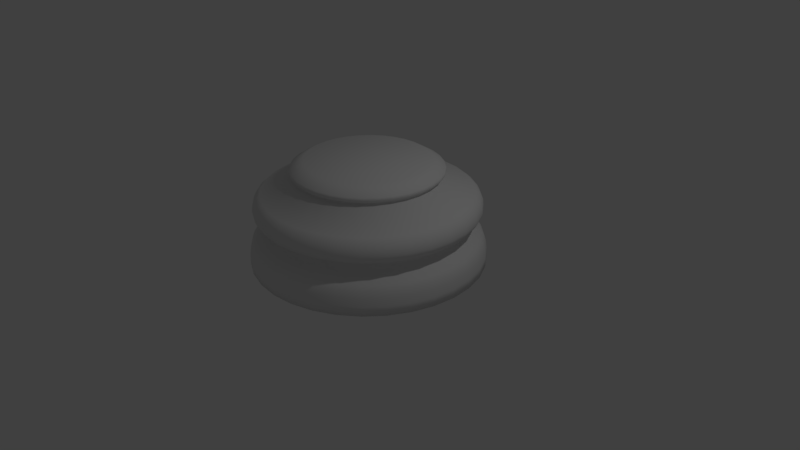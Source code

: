 # Source: chess-piece-base.blend  (saved by Blender 2.78.0; exported with 4.5.12 LTS)
import bpy
from mathutils import Matrix  # noqa: F401  (used for matrix-valued properties, if any)

bpy.ops.wm.read_factory_settings(use_empty=True)
scene = bpy.context.scene
scene.name = 'Scene'

# ---- collections
col_collection_1 = bpy.data.collections.new('Collection 1'); scene.collection.children.link(col_collection_1)

# ---- world
world_world = bpy.data.worlds.new('World'); scene.world = world_world
world_world.color = (0.05088, 0.05088, 0.05088)
world_world.use_sun_shadow = False
world_world.sun_shadow_jitter_overblur = 0.0
world_world.cycles.sampling_method = 'MANUAL'

# ---- cameras
cam_camera = bpy.data.cameras.new('Camera')
cam_camera.clip_end = 100.0
cam_camera.lens = 35.0
cam_camera.sensor_width = 32.0
cam_camera.sensor_height = 18.0
cam_camera.ortho_scale = 7.314
cam_camera.dof.focus_distance = 0.0
cam_camera.dof.aperture_fstop = 128.0

# ---- lights
light_lamp = bpy.data.lights.new('Lamp', 'POINT')
light_lamp.transmission_factor = 0.0
light_lamp.cutoff_distance = 30.0
light_lamp.energy = 100.0
light_lamp.shadow_buffer_clip_start = 1.001
light_lamp.shadow_soft_size = 0.1
light_lamp.shadow_maximum_resolution = 0.006
light_lamp.use_absolute_resolution = True

# ---- meshes
me_cylinder_001 = bpy.data.meshes.new('Cylinder.001')
me_cylinder_001.from_pydata([(0.0, 1.5, -1.0), (8.39e-08, 0.7888, 0.3274), (0.2926, 1.471, -1.0), (0.1539, 0.7737, 0.3274), (0.574, 1.386, -1.0), (0.3019, 0.7288, 0.3274), (0.8334, 1.247, -1.0), (0.4382, 0.6559, 0.3274), (1.061, 1.061, -1.0), (0.5578, 0.5578, 0.3274), (1.247, 0.8334, -1.0), (0.6559, 0.4382, 0.3274), (1.386, 0.574, -1.0), (0.7288, 0.3019, 0.3274), (1.471, 0.2926, -1.0), (0.7737, 0.1539, 0.3274), (1.5, 1.132e-07, -1.0), (0.7888, 2.962e-07, 0.3274), (1.471, -0.2926, -1.0), (0.7737, -0.1539, 0.3274), (1.386, -0.574, -1.0), (0.7288, -0.3019, 0.3274), (1.247, -0.8334, -1.0), (0.6559, -0.4382, 0.3274), (1.061, -1.061, -1.0), (0.5578, -0.5578, 0.3274), (0.8334, -1.247, -1.0), (0.4382, -0.6559, 0.3274), (0.574, -1.386, -1.0), (0.3019, -0.7288, 0.3274), (0.2926, -1.471, -1.0), (0.1539, -0.7737, 0.3274), (-4.888e-07, -1.5, -1.0), (-1.731e-07, -0.7888, 0.3274), (-0.2926, -1.471, -1.0), (-0.1539, -0.7737, 0.3274), (-0.574, -1.386, -1.0), (-0.3019, -0.7288, 0.3274), (-0.8334, -1.247, -1.0), (-0.4382, -0.6559, 0.3274), (-1.061, -1.061, -1.0), (-0.5578, -0.5578, 0.3274), (-1.247, -0.8334, -1.0), (-0.6559, -0.4382, 0.3274), (-1.386, -0.574, -1.0), (-0.7288, -0.3019, 0.3274), (-1.471, -0.2926, -1.0), (-0.7737, -0.1539, 0.3274), (-1.5, 1.448e-06, -1.0), (-0.7888, 9.984e-07, 0.3274), (-1.471, 0.2926, -1.0), (-0.7737, 0.1539, 0.3274), (-1.386, 0.574, -1.0), (-0.7288, 0.3019, 0.3274), (-1.247, 0.8334, -1.0), (-0.6559, 0.4382, 0.3274), (-1.061, 1.061, -1.0), (-0.5578, 0.5578, 0.3274), (-0.8334, 1.247, -1.0), (-0.4382, 0.6559, 0.3274), (-0.574, 1.386, -1.0), (-0.3019, 0.7288, 0.3274), (-0.2926, 1.471, -1.0), (-0.1539, 0.7737, 0.3274), (2.134e-08, 1.305, -0.5643), (0.0, 1.5, -0.8805), (1.572e-09, 1.487, -0.7757), (0.2926, 1.471, -0.8805), (0.2547, 1.28, -0.5643), (0.29, 1.458, -0.7757), (0.574, 1.386, -0.8805), (0.4996, 1.206, -0.5643), (0.5689, 1.373, -0.7757), (0.8334, 1.247, -0.8805), (0.7252, 1.085, -0.5643), (0.8259, 1.236, -0.7757), (1.061, 1.061, -0.8805), (0.9231, 0.9231, -0.5643), (1.051, 1.051, -0.7757), (1.247, 0.8334, -0.8805), (1.085, 0.7252, -0.5643), (1.236, 0.8259, -0.7757), (1.386, 0.574, -0.8805), (1.206, 0.4996, -0.5643), (1.373, 0.5689, -0.7757), (1.471, 0.2926, -0.8805), (1.28, 0.2547, -0.5643), (1.458, 0.29, -0.7757), (1.5, 1.132e-07, -0.8805), (1.305, 1.648e-07, -0.5643), (1.487, 1.168e-07, -0.7757), (1.471, -0.2926, -0.8805), (1.28, -0.2547, -0.5643), (1.458, -0.29, -0.7757), (1.386, -0.574, -0.8805), (1.206, -0.4996, -0.5643), (1.373, -0.5689, -0.7757), (1.247, -0.8334, -0.8805), (1.085, -0.7252, -0.5643), (1.236, -0.8259, -0.7757), (1.061, -1.061, -0.8805), (0.9231, -0.9231, -0.5643), (1.051, -1.051, -0.7757), (0.8334, -1.247, -0.8805), (0.7252, -1.085, -0.5643), (0.8259, -1.236, -0.7757), (0.574, -1.386, -0.8805), (0.4996, -1.206, -0.5643), (0.5689, -1.373, -0.7757), (0.2926, -1.471, -0.8805), (0.2547, -1.28, -0.5643), (0.29, -1.458, -0.7757), (-4.888e-07, -1.5, -0.8805), (-4.04e-07, -1.305, -0.5643), (-4.828e-07, -1.487, -0.7757), (-0.2926, -1.471, -0.8805), (-0.2547, -1.28, -0.5643), (-0.29, -1.458, -0.7757), (-0.574, -1.386, -0.8805), (-0.4996, -1.206, -0.5643), (-0.5689, -1.373, -0.7757), (-0.8334, -1.247, -0.8805), (-0.7252, -1.085, -0.5643), (-0.8259, -1.236, -0.7757), (-1.061, -1.061, -0.8805), (-0.9231, -0.9231, -0.5643), (-1.051, -1.051, -0.7757), (-1.247, -0.8334, -0.8805), (-1.085, -0.7252, -0.5643), (-1.236, -0.8259, -0.7757), (-1.386, -0.574, -0.8805), (-1.206, -0.4996, -0.5643), (-1.373, -0.5689, -0.7757), (-1.471, -0.2926, -0.8805), (-1.28, -0.2547, -0.5643), (-1.458, -0.29, -0.7757), (-1.5, 1.448e-06, -0.8805), (-1.305, 1.327e-06, -0.5643), (-1.487, 1.44e-06, -0.7757), (-1.471, 0.2926, -0.8805), (-1.28, 0.2547, -0.5643), (-1.458, 0.29, -0.7757), (-1.386, 0.574, -0.8805), (-1.206, 0.4996, -0.5643), (-1.373, 0.5689, -0.7757), (-1.247, 0.8334, -0.8805), (-1.085, 0.7252, -0.5643), (-1.236, 0.8259, -0.7757), (-1.061, 1.061, -0.8805), (-0.9231, 0.9231, -0.5643), (-1.051, 1.051, -0.7757), (-0.8334, 1.247, -0.8805), (-0.7252, 1.085, -0.5643), (-0.8259, 1.236, -0.7757), (-0.574, 1.386, -0.8805), (-0.4996, 1.206, -0.5643), (-0.5689, 1.373, -0.7757), (-0.2926, 1.471, -0.8805), (-0.2547, 1.28, -0.5643), (-0.29, 1.458, -0.7757), (1.922e-08, 1.337, -0.08298), (1.281e-08, 1.393, -0.1339), (8.382e-09, 1.428, -0.2032), (7.567e-09, 1.437, -0.2803), (0.2609, 1.311, -0.08298), (0.2803, 1.409, -0.2803), (0.2786, 1.401, -0.2032), (0.2718, 1.366, -0.1339), (0.5117, 1.235, -0.08298), (0.5498, 1.327, -0.2803), (0.5465, 1.319, -0.2032), (0.5331, 1.287, -0.1339), (0.7428, 1.112, -0.08298), (0.7982, 1.195, -0.2803), (0.7934, 1.187, -0.2032), (0.774, 1.158, -0.1339), (0.9455, 0.9455, -0.08298), (1.016, 1.016, -0.2803), (1.01, 1.01, -0.2032), (0.9851, 0.9851, -0.1339), (1.112, 0.7428, -0.08298), (1.195, 0.7982, -0.2803), (1.187, 0.7934, -0.2032), (1.158, 0.774, -0.1339), (1.235, 0.5117, -0.08298), (1.327, 0.5498, -0.2803), (1.319, 0.5465, -0.2032), (1.287, 0.5331, -0.1339), (1.311, 0.2609, -0.08298), (1.409, 0.2803, -0.2803), (1.401, 0.2786, -0.2032), (1.366, 0.2718, -0.1339), (1.337, 1.552e-07, -0.08298), (1.437, 1.296e-07, -0.2803), (1.428, 1.318e-07, -0.2032), (1.393, 1.407e-07, -0.1339), (1.311, -0.2609, -0.08298), (1.409, -0.2803, -0.2803), (1.401, -0.2786, -0.2032), (1.366, -0.2718, -0.1339), (1.235, -0.5117, -0.08298), (1.327, -0.5498, -0.2803), (1.319, -0.5465, -0.2032), (1.287, -0.5331, -0.1339), (1.112, -0.7428, -0.08298), (1.195, -0.7982, -0.2803), (1.187, -0.7934, -0.2032), (1.158, -0.774, -0.1339), (0.9455, -0.9455, -0.08298), (1.016, -1.016, -0.2803), (1.01, -1.01, -0.2032), (0.9851, -0.9851, -0.1339), (0.7428, -1.112, -0.08298), (0.7982, -1.195, -0.2803), (0.7934, -1.187, -0.2032), (0.774, -1.158, -0.1339), (0.5117, -1.235, -0.08298), (0.5498, -1.327, -0.2803), (0.5465, -1.319, -0.2032), (0.5331, -1.287, -0.1339), (0.2609, -1.311, -0.08298), (0.2803, -1.409, -0.2803), (0.2786, -1.401, -0.2032), (0.2718, -1.366, -0.1339), (-4.165e-07, -1.337, -0.08298), (-4.607e-07, -1.437, -0.2803), (-4.57e-07, -1.428, -0.2032), (-4.413e-07, -1.393, -0.1339), (-0.2609, -1.311, -0.08298), (-0.2803, -1.409, -0.2803), (-0.2786, -1.401, -0.2032), (-0.2718, -1.366, -0.1339), (-0.5117, -1.235, -0.08298), (-0.5498, -1.327, -0.2803), (-0.5465, -1.319, -0.2032), (-0.5331, -1.287, -0.1339), (-0.7428, -1.112, -0.08298), (-0.7982, -1.195, -0.2803), (-0.7934, -1.187, -0.2032), (-0.774, -1.158, -0.1339), (-0.9455, -0.9455, -0.08298), (-1.016, -1.016, -0.2803), (-1.01, -1.01, -0.2032), (-0.9851, -0.9851, -0.1339), (-1.112, -0.7428, -0.08298), (-1.195, -0.7982, -0.2803), (-1.187, -0.7934, -0.2032), (-1.158, -0.774, -0.1339), (-1.235, -0.5117, -0.08298), (-1.327, -0.5498, -0.2803), (-1.319, -0.5465, -0.2032), (-1.287, -0.5331, -0.1339), (-1.311, -0.2609, -0.08298), (-1.409, -0.2803, -0.2803), (-1.401, -0.2786, -0.2032), (-1.366, -0.2718, -0.1339), (-1.337, 1.345e-06, -0.08298), (-1.437, 1.408e-06, -0.2803), (-1.428, 1.403e-06, -0.2032), (-1.393, 1.381e-06, -0.1339), (-1.311, 0.2609, -0.08298), (-1.409, 0.2803, -0.2803), (-1.401, 0.2786, -0.2032), (-1.366, 0.2718, -0.1339), (-1.235, 0.5117, -0.08298), (-1.327, 0.5498, -0.2803), (-1.319, 0.5465, -0.2032), (-1.287, 0.5331, -0.1339), (-1.112, 0.7428, -0.08298), (-1.195, 0.7982, -0.2803), (-1.187, 0.7934, -0.2032), (-1.158, 0.774, -0.1339), (-0.9455, 0.9455, -0.08298), (-1.016, 1.016, -0.2803), (-1.01, 1.01, -0.2032), (-0.9851, 0.9851, -0.1339), (-0.7428, 1.112, -0.08298), (-0.7982, 1.195, -0.2803), (-0.7934, 1.187, -0.2032), (-0.774, 1.158, -0.1339), (-0.5117, 1.235, -0.08298), (-0.5498, 1.327, -0.2803), (-0.5465, 1.319, -0.2032), (-0.5331, 1.287, -0.1339), (-0.2608, 1.311, -0.08298), (-0.2803, 1.409, -0.2803), (-0.2786, 1.401, -0.2032), (-0.2718, 1.366, -0.1339), (6.471e-08, 0.9516, 0.1647), (0.1856, 0.9333, 0.1647), (0.3642, 0.8792, 0.1647), (0.5287, 0.7912, 0.1647), (0.6729, 0.6729, 0.1647), (0.7912, 0.5287, 0.1647), (0.8792, 0.3642, 0.1647), (0.9333, 0.1856, 0.1647), (0.9516, 2.539e-07, 0.1647), (0.9333, -0.1856, 0.1647), (0.8792, -0.3642, 0.1647), (0.7912, -0.5287, 0.1647), (0.6729, -0.6729, 0.1647), (0.5287, -0.7912, 0.1647), (0.3642, -0.8792, 0.1647), (0.1856, -0.9333, 0.1647), (-2.454e-07, -0.9516, 0.1647), (-0.1856, -0.9333, 0.1647), (-0.3642, -0.8792, 0.1647), (-0.5287, -0.7912, 0.1647), (-0.6729, -0.6729, 0.1647), (-0.7912, -0.5287, 0.1647), (-0.8792, -0.3642, 0.1647), (-0.9333, -0.1856, 0.1647), (-0.9516, 1.101e-06, 0.1647), (-0.9333, 0.1856, 0.1647), (-0.8792, 0.3642, 0.1647), (-0.7912, 0.5287, 0.1647), (-0.6729, 0.6729, 0.1647), (-0.5287, 0.7912, 0.1647), (-0.3642, 0.8792, 0.1647), (-0.1856, 0.9333, 0.1647), (6.314e-08, 0.9572, 0.2269), (6.182e-08, 0.9697, 0.2013), (0.1892, 0.951, 0.2013), (0.1867, 0.9388, 0.2269), (0.3711, 0.8959, 0.2013), (0.3663, 0.8844, 0.2269), (0.5387, 0.8062, 0.2013), (0.5318, 0.7959, 0.2269), (0.6857, 0.6857, 0.2013), (0.6769, 0.6769, 0.2269), (0.8062, 0.5387, 0.2013), (0.7959, 0.5318, 0.2269), (0.8959, 0.3711, 0.2013), (0.8844, 0.3663, 0.2269), (0.951, 0.1892, 0.2013), (0.9388, 0.1867, 0.2269), (0.9697, 2.503e-07, 0.2013), (0.9572, 2.536e-07, 0.2269), (0.951, -0.1892, 0.2013), (0.9388, -0.1867, 0.2269), (0.8959, -0.3711, 0.2013), (0.8844, -0.3663, 0.2269), (0.8062, -0.5387, 0.2013), (0.7959, -0.5318, 0.2269), (0.6857, -0.6857, 0.2013), (0.6769, -0.6769, 0.2269), (0.5387, -0.8062, 0.2013), (0.5318, -0.7959, 0.2269), (0.3711, -0.8959, 0.2013), (0.3663, -0.8844, 0.2269), (0.1892, -0.951, 0.2013), (0.1867, -0.9388, 0.2269), (-2.541e-07, -0.9697, 0.2013), (-2.488e-07, -0.9572, 0.2269), (-0.1892, -0.951, 0.2013), (-0.1867, -0.9388, 0.2269), (-0.3711, -0.8959, 0.2013), (-0.3663, -0.8844, 0.2269), (-0.5387, -0.8062, 0.2013), (-0.5318, -0.7959, 0.2269), (-0.6857, -0.6857, 0.2013), (-0.6769, -0.6769, 0.2269), (-0.8062, -0.5387, 0.2013), (-0.7959, -0.5318, 0.2269), (-0.8959, -0.3711, 0.2013), (-0.8844, -0.3663, 0.2269), (-0.951, -0.1892, 0.2013), (-0.9388, -0.1867, 0.2269), (-0.9697, 1.113e-06, 0.2013), (-0.9572, 1.106e-06, 0.2269), (-0.951, 0.1892, 0.2013), (-0.9388, 0.1867, 0.2269), (-0.8959, 0.3711, 0.2013), (-0.8844, 0.3663, 0.2269), (-0.8062, 0.5387, 0.2013), (-0.7959, 0.5318, 0.2269), (-0.6857, 0.6857, 0.2013), (-0.6769, 0.6769, 0.2269), (-0.5387, 0.8062, 0.2013), (-0.5318, 0.7959, 0.2269), (-0.3711, 0.8959, 0.2013), (-0.3663, 0.8844, 0.2269), (-0.1892, 0.951, 0.2013), (-0.1867, 0.9388, 0.2269), (2.776e-08, 1.255, -0.4537), (2.645e-08, 1.265, -0.5317), (2.911e-08, 1.245, -0.4946), (0.2468, 1.241, -0.5317), (0.2449, 1.231, -0.4537), (0.2428, 1.221, -0.4946), (0.4841, 1.169, -0.5317), (0.4804, 1.16, -0.4537), (0.4763, 1.15, -0.4946), (0.7029, 1.052, -0.5317), (0.6974, 1.044, -0.4537), (0.6915, 1.035, -0.4946), (0.8946, 0.8946, -0.5317), (0.8876, 0.8876, -0.4537), (0.8801, 0.8801, -0.4946), (1.052, 0.7029, -0.5317), (1.044, 0.6974, -0.4537), (1.035, 0.6915, -0.4946), (1.169, 0.4841, -0.5317), (1.16, 0.4804, -0.4537), (1.15, 0.4763, -0.4946), (1.241, 0.2468, -0.5317), (1.231, 0.2449, -0.4537), (1.221, 0.2428, -0.4946), (1.265, 1.746e-07, -0.5317), (1.255, 1.77e-07, -0.4537), (1.245, 1.796e-07, -0.4946), (1.241, -0.2468, -0.5317), (1.231, -0.2449, -0.4537), (1.221, -0.2428, -0.4946), (1.169, -0.4841, -0.5317), (1.16, -0.4804, -0.4537), (1.15, -0.4763, -0.4946), (1.052, -0.7029, -0.5317), (1.044, -0.6974, -0.4537), (1.035, -0.6915, -0.4946), (0.8946, -0.8946, -0.5317), (0.8876, -0.8876, -0.4537), (0.8801, -0.8801, -0.4946), (0.7029, -1.052, -0.5317), (0.6974, -1.044, -0.4537), (0.6915, -1.035, -0.4946), (0.4841, -1.169, -0.5317), (0.4804, -1.16, -0.4537), (0.4763, -1.15, -0.4946), (0.2468, -1.241, -0.5317), (0.2449, -1.231, -0.4537), (0.2428, -1.221, -0.4946), (-3.858e-07, -1.265, -0.5317), (-3.812e-07, -1.255, -0.4537), (-3.765e-07, -1.245, -0.4946), (-0.2468, -1.241, -0.5317), (-0.2449, -1.231, -0.4537), (-0.2428, -1.221, -0.4946), (-0.4841, -1.169, -0.5317), (-0.4804, -1.16, -0.4537), (-0.4763, -1.15, -0.4946), (-0.7029, -1.052, -0.5317), (-0.6974, -1.044, -0.4537), (-0.6915, -1.035, -0.4946), (-0.8946, -0.8946, -0.5317), (-0.8876, -0.8876, -0.4537), (-0.8801, -0.8801, -0.4946), (-1.052, -0.7029, -0.5317), (-1.044, -0.6974, -0.4537), (-1.035, -0.6915, -0.4946), (-1.169, -0.4841, -0.5317), (-1.16, -0.4804, -0.4537), (-1.15, -0.4763, -0.4946), (-1.241, -0.2468, -0.5317), (-1.231, -0.2449, -0.4537), (-1.221, -0.2428, -0.4946), (-1.265, 1.301e-06, -0.5317), (-1.255, 1.294e-06, -0.4537), (-1.245, 1.287e-06, -0.4946), (-1.241, 0.2468, -0.5317), (-1.231, 0.2449, -0.4537), (-1.221, 0.2428, -0.4946), (-1.169, 0.4841, -0.5317), (-1.16, 0.4804, -0.4537), (-1.15, 0.4763, -0.4946), (-1.052, 0.7029, -0.5317), (-1.044, 0.6974, -0.4537), (-1.035, 0.6915, -0.4946), (-0.8946, 0.8946, -0.5317), (-0.8876, 0.8876, -0.4537), (-0.8801, 0.8801, -0.4946), (-0.7029, 1.052, -0.5317), (-0.6974, 1.044, -0.4537), (-0.6915, 1.035, -0.4946), (-0.4841, 1.169, -0.5317), (-0.4804, 1.16, -0.4537), (-0.4763, 1.15, -0.4946), (-0.2468, 1.241, -0.5317), (-0.2449, 1.231, -0.4537), (-0.2428, 1.221, -0.4946), (6.453e-08, 0.9154, 0.1457), (6.223e-08, 0.9157, 0.1239), (0.1786, 0.8981, 0.1239), (0.1786, 0.8978, 0.1457), (0.3504, 0.846, 0.1239), (0.3503, 0.8457, 0.1457), (0.5087, 0.7613, 0.1239), (0.5085, 0.7611, 0.1457), (0.6475, 0.6475, 0.1239), (0.6473, 0.6473, 0.1457), (0.7613, 0.5087, 0.1239), (0.7611, 0.5085, 0.1457), (0.846, 0.3504, 0.1239), (0.8457, 0.3503, 0.1457), (0.8981, 0.1786, 0.1239), (0.8978, 0.1786, 0.1457), (0.9157, 2.636e-07, 0.1239), (0.9154, 2.635e-07, 0.1457), (0.8981, -0.1786, 0.1239), (0.8978, -0.1786, 0.1457), (0.846, -0.3504, 0.1239), (0.8457, -0.3503, 0.1457), (0.7613, -0.5087, 0.1239), (0.7611, -0.5085, 0.1457), (0.6475, -0.6475, 0.1239), (0.6473, -0.6473, 0.1457), (0.5087, -0.7613, 0.1239), (0.5085, -0.7611, 0.1457), (0.3504, -0.846, 0.1239), (0.3503, -0.8457, 0.1457), (0.1786, -0.8981, 0.1239), (0.1786, -0.8978, 0.1457), (-2.361e-07, -0.9157, 0.1239), (-2.337e-07, -0.9154, 0.1457), (-0.1786, -0.8981, 0.1239), (-0.1786, -0.8978, 0.1457), (-0.3504, -0.846, 0.1239), (-0.3503, -0.8457, 0.1457), (-0.5087, -0.7613, 0.1239), (-0.5085, -0.7611, 0.1457), (-0.6475, -0.6475, 0.1239), (-0.6473, -0.6473, 0.1457), (-0.7613, -0.5087, 0.1239), (-0.7611, -0.5085, 0.1457), (-0.846, -0.3504, 0.1239), (-0.8457, -0.3503, 0.1457), (-0.8981, -0.1786, 0.1239), (-0.8978, -0.1786, 0.1457), (-0.9157, 1.079e-06, 0.1239), (-0.9154, 1.078e-06, 0.1457), (-0.8981, 0.1786, 0.1239), (-0.8978, 0.1786, 0.1457), (-0.846, 0.3504, 0.1239), (-0.8457, 0.3503, 0.1457), (-0.7613, 0.5087, 0.1239), (-0.7611, 0.5085, 0.1457), (-0.6475, 0.6475, 0.1239), (-0.6473, 0.6473, 0.1457), (-0.5087, 0.7614, 0.1239), (-0.5085, 0.7611, 0.1457), (-0.3504, 0.846, 0.1239), (-0.3503, 0.8457, 0.1457), (-0.1786, 0.8981, 0.1239), (-0.1786, 0.8978, 0.1457), (8.735e-09, 1.426, -0.3198), (1.302e-08, 1.388, -0.3717), (0.2708, 1.361, -0.3717), (0.2783, 1.399, -0.3198), (0.5311, 1.282, -0.3717), (0.5458, 1.318, -0.3198), (0.7711, 1.154, -0.3717), (0.7924, 1.186, -0.3198), (0.9814, 0.9814, -0.3717), (1.009, 1.009, -0.3198), (1.154, 0.7711, -0.3717), (1.186, 0.7924, -0.3198), (1.282, 0.5311, -0.3717), (1.318, 0.5458, -0.3198), (1.361, 0.2708, -0.3717), (1.399, 0.2783, -0.3198), (1.388, 1.422e-07, -0.3717), (1.426, 1.322e-07, -0.3198), (1.361, -0.2708, -0.3717), (1.399, -0.2783, -0.3198), (1.282, -0.5311, -0.3717), (1.318, -0.5458, -0.3198), (1.154, -0.7711, -0.3717), (1.186, -0.7924, -0.3198), (0.9814, -0.9814, -0.3717), (1.009, -1.009, -0.3198), (0.7711, -1.154, -0.3717), (0.7924, -1.186, -0.3198), (0.5311, -1.282, -0.3717), (0.5458, -1.318, -0.3198), (0.2708, -1.361, -0.3717), (0.2783, -1.399, -0.3198), (-4.392e-07, -1.388, -0.3717), (-4.561e-07, -1.426, -0.3198), (-0.2708, -1.361, -0.3717), (-0.2783, -1.399, -0.3198), (-0.5311, -1.282, -0.3717), (-0.5458, -1.318, -0.3198), (-0.7711, -1.154, -0.3717), (-0.7924, -1.186, -0.3198), (-0.9814, -0.9814, -0.3717), (-1.009, -1.009, -0.3198), (-1.154, -0.7711, -0.3717), (-1.186, -0.7924, -0.3198), (-1.282, -0.5311, -0.3717), (-1.318, -0.5458, -0.3198), (-1.361, -0.2708, -0.3717), (-1.399, -0.2783, -0.3198), (-1.388, 1.378e-06, -0.3717), (-1.426, 1.402e-06, -0.3198), (-1.361, 0.2708, -0.3717), (-1.399, 0.2783, -0.3198), (-1.282, 0.5311, -0.3717), (-1.318, 0.5458, -0.3198), (-1.154, 0.7711, -0.3717), (-1.186, 0.7924, -0.3198), (-0.9814, 0.9814, -0.3717), (-1.009, 1.009, -0.3198), (-0.7711, 1.154, -0.3717), (-0.7924, 1.186, -0.3198), (-0.5311, 1.282, -0.3717), (-0.5458, 1.318, -0.3198), (-0.2708, 1.361, -0.3717), (-0.2783, 1.399, -0.3198), (9.191e-09, 1.419, -0.6406), (4.544e-09, 1.461, -0.6968), (0.2851, 1.433, -0.6968), (0.2768, 1.392, -0.6406), (0.5592, 1.35, -0.6968), (0.543, 1.311, -0.6406), (0.8119, 1.215, -0.6968), (0.7883, 1.18, -0.6406), (1.033, 1.033, -0.6968), (1.003, 1.003, -0.6406), (1.215, 0.8119, -0.6968), (1.18, 0.7883, -0.6406), (1.35, 0.5592, -0.6968), (1.311, 0.543, -0.6406), (1.433, 0.2851, -0.6968), (1.392, 0.2768, -0.6406), (1.461, 1.233e-07, -0.6968), (1.419, 1.345e-07, -0.6406), (1.433, -0.2851, -0.6968), (1.392, -0.2768, -0.6406), (1.35, -0.5592, -0.6968), (1.311, -0.543, -0.6406), (1.215, -0.8119, -0.6968), (1.18, -0.7883, -0.6406), (1.033, -1.033, -0.6968), (1.003, -1.003, -0.6406), (0.8119, -1.215, -0.6968), (0.7883, -1.18, -0.6406), (0.5592, -1.35, -0.6968), (0.543, -1.311, -0.6406), (0.2851, -1.433, -0.6968), (0.2768, -1.392, -0.6406), (-4.716e-07, -1.461, -0.6968), (-4.532e-07, -1.419, -0.6406), (-0.2851, -1.433, -0.6968), (-0.2768, -1.392, -0.6406), (-0.5592, -1.35, -0.6968), (-0.543, -1.311, -0.6406), (-0.8119, -1.215, -0.6968), (-0.7883, -1.18, -0.6406), (-1.033, -1.033, -0.6968), (-1.003, -1.003, -0.6406), (-1.215, -0.8119, -0.6968), (-1.18, -0.7883, -0.6406), (-1.35, -0.5592, -0.6968), (-1.311, -0.543, -0.6406), (-1.433, -0.2851, -0.6968), (-1.392, -0.2768, -0.6406), (-1.461, 1.424e-06, -0.6968), (-1.419, 1.397e-06, -0.6406), (-1.433, 0.2851, -0.6968), (-1.392, 0.2768, -0.6406), (-1.35, 0.5592, -0.6968), (-1.311, 0.543, -0.6406), (-1.215, 0.8119, -0.6968), (-1.18, 0.7883, -0.6406), (-1.033, 1.033, -0.6968), (-1.003, 1.003, -0.6406), (-0.8119, 1.215, -0.6968), (-0.7883, 1.18, -0.6406), (-0.5592, 1.35, -0.6968), (-0.543, 1.311, -0.6406), (-0.2851, 1.433, -0.6968), (-0.2768, 1.392, -0.6406)], [], [(383, 63, 1, 320), (289, 322, 324, 290), (290, 324, 326, 291), (291, 326, 328, 292), (292, 328, 330, 293), (293, 330, 332, 294), (294, 332, 334, 295), (295, 334, 336, 296), (296, 336, 338, 297), (297, 338, 340, 298), (298, 340, 342, 299), (299, 342, 344, 300), (300, 344, 346, 301), (301, 346, 348, 302), (302, 348, 350, 303), (303, 350, 352, 304), (304, 352, 354, 305), (305, 354, 356, 306), (306, 356, 358, 307), (307, 358, 360, 308), (308, 360, 362, 309), (309, 362, 364, 310), (310, 364, 366, 311), (311, 366, 368, 312), (312, 368, 370, 313), (313, 370, 372, 314), (314, 372, 374, 315), (315, 374, 376, 316), (316, 376, 378, 317), (317, 378, 380, 318), (3, 1, 63, 61, 59, 57, 55, 53, 51, 49, 47, 45, 43, 41, 39, 37, 35, 33, 31, 29, 27, 25, 23, 21, 19, 17, 15, 13, 11, 9, 7, 5), (318, 380, 382, 319), (288, 321, 322, 289), (0, 2, 4, 6, 8, 10, 12, 14, 16, 18, 20, 22, 24, 26, 28, 30, 32, 34, 36, 38, 40, 42, 44, 46, 48, 50, 52, 54, 56, 58, 60, 62), (158, 477, 385, 64), (0, 65, 67, 2), (289, 290, 485, 483), (68, 387, 390, 71), (284, 542, 481, 160), (60, 154, 157, 62), (58, 151, 154, 60), (155, 474, 477, 158), (318, 319, 543, 541), (281, 285, 607, 605), (56, 148, 151, 58), (152, 471, 474, 155), (317, 318, 541, 539), (277, 281, 605, 603), (54, 145, 148, 56), (381, 61, 63, 383), (149, 468, 471, 152), (316, 317, 539, 537), (273, 277, 603, 601), (52, 142, 145, 54), (379, 59, 61, 381), (146, 465, 468, 149), (315, 316, 537, 535), (269, 273, 601, 599), (50, 139, 142, 52), (377, 57, 59, 379), (143, 462, 465, 146), (314, 315, 535, 533), (265, 269, 599, 597), (48, 136, 139, 50), (375, 55, 57, 377), (140, 459, 462, 143), (313, 314, 533, 531), (261, 265, 597, 595), (46, 133, 136, 48), (373, 53, 55, 375), (137, 456, 459, 140), (312, 313, 531, 529), (257, 261, 595, 593), (44, 130, 133, 46), (371, 51, 53, 373), (134, 453, 456, 137), (311, 312, 529, 527), (253, 257, 593, 591), (42, 127, 130, 44), (369, 49, 51, 371), (131, 450, 453, 134), (310, 311, 527, 525), (249, 253, 591, 589), (40, 124, 127, 42), (367, 47, 49, 369), (128, 447, 450, 131), (309, 310, 525, 523), (245, 249, 589, 587), (38, 121, 124, 40), (365, 45, 47, 367), (125, 444, 447, 128), (308, 309, 523, 521), (241, 245, 587, 585), (36, 118, 121, 38), (363, 43, 45, 365), (122, 441, 444, 125), (307, 308, 521, 519), (237, 241, 585, 583), (34, 115, 118, 36), (361, 41, 43, 363), (119, 438, 441, 122), (306, 307, 519, 517), (233, 237, 583, 581), (32, 112, 115, 34), (359, 39, 41, 361), (116, 435, 438, 119), (305, 306, 517, 515), (229, 233, 581, 579), (30, 109, 112, 32), (357, 37, 39, 359), (113, 432, 435, 116), (304, 305, 515, 513), (225, 229, 579, 577), (28, 106, 109, 30), (355, 35, 37, 357), (110, 429, 432, 113), (303, 304, 513, 511), (221, 225, 577, 575), (26, 103, 106, 28), (353, 33, 35, 355), (107, 426, 429, 110), (302, 303, 511, 509), (217, 221, 575, 573), (24, 100, 103, 26), (351, 31, 33, 353), (104, 423, 426, 107), (301, 302, 509, 507), (213, 217, 573, 571), (22, 97, 100, 24), (349, 29, 31, 351), (101, 420, 423, 104), (300, 301, 507, 505), (209, 213, 571, 569), (20, 94, 97, 22), (347, 27, 29, 349), (98, 417, 420, 101), (299, 300, 505, 503), (205, 209, 569, 567), (18, 91, 94, 20), (345, 25, 27, 347), (95, 414, 417, 98), (298, 299, 503, 501), (201, 205, 567, 565), (16, 88, 91, 18), (343, 23, 25, 345), (92, 411, 414, 95), (297, 298, 501, 499), (197, 201, 565, 563), (14, 85, 88, 16), (341, 21, 23, 343), (89, 408, 411, 92), (296, 297, 499, 497), (193, 197, 563, 561), (12, 82, 85, 14), (339, 19, 21, 341), (86, 405, 408, 89), (295, 296, 497, 495), (189, 193, 561, 559), (10, 79, 82, 12), (337, 17, 19, 339), (83, 402, 405, 86), (294, 295, 495, 493), (185, 189, 559, 557), (8, 76, 79, 10), (335, 15, 17, 337), (80, 399, 402, 83), (293, 294, 493, 491), (181, 185, 557, 555), (6, 73, 76, 8), (333, 13, 15, 335), (77, 396, 399, 80), (292, 293, 491, 489), (177, 181, 555, 553), (4, 70, 73, 6), (331, 11, 13, 333), (74, 393, 396, 77), (291, 292, 489, 487), (173, 177, 553, 551), (2, 67, 70, 4), (329, 9, 11, 331), (71, 390, 393, 74), (290, 291, 487, 485), (169, 173, 551, 549), (478, 606, 545, 384), (327, 7, 9, 329), (325, 5, 7, 327), (323, 3, 5, 325), (670, 609, 66, 159), (609, 610, 69, 66), (159, 66, 65, 157), (668, 670, 159, 156), (156, 159, 157, 154), (666, 668, 156, 153), (155, 158, 671, 669), (153, 156, 154, 151), (664, 666, 153, 150), (152, 155, 669, 667), (150, 153, 151, 148), (662, 664, 150, 147), (149, 152, 667, 665), (147, 150, 148, 145), (660, 662, 147, 144), (146, 149, 665, 663), (144, 147, 145, 142), (658, 660, 144, 141), (143, 146, 663, 661), (141, 144, 142, 139), (656, 658, 141, 138), (140, 143, 661, 659), (138, 141, 139, 136), (654, 656, 138, 135), (137, 140, 659, 657), (135, 138, 136, 133), (652, 654, 135, 132), (134, 137, 657, 655), (132, 135, 133, 130), (650, 652, 132, 129), (131, 134, 655, 653), (129, 132, 130, 127), (648, 650, 129, 126), (128, 131, 653, 651), (126, 129, 127, 124), (646, 648, 126, 123), (125, 128, 651, 649), (123, 126, 124, 121), (644, 646, 123, 120), (122, 125, 649, 647), (120, 123, 121, 118), (642, 644, 120, 117), (119, 122, 647, 645), (117, 120, 118, 115), (640, 642, 117, 114), (116, 119, 645, 643), (114, 117, 115, 112), (638, 640, 114, 111), (113, 116, 643, 641), (111, 114, 112, 109), (636, 638, 111, 108), (110, 113, 641, 639), (108, 111, 109, 106), (634, 636, 108, 105), (107, 110, 639, 637), (105, 108, 106, 103), (632, 634, 105, 102), (104, 107, 637, 635), (102, 105, 103, 100), (630, 632, 102, 99), (101, 104, 635, 633), (99, 102, 100, 97), (628, 630, 99, 96), (98, 101, 633, 631), (96, 99, 97, 94), (626, 628, 96, 93), (95, 98, 631, 629), (93, 96, 94, 91), (624, 626, 93, 90), (92, 95, 629, 627), (90, 93, 91, 88), (622, 624, 90, 87), (89, 92, 627, 625), (87, 90, 88, 85), (620, 622, 87, 84), (86, 89, 625, 623), (84, 87, 85, 82), (618, 620, 84, 81), (83, 86, 623, 621), (81, 84, 82, 79), (616, 618, 81, 78), (80, 83, 621, 619), (78, 81, 79, 76), (614, 616, 78, 75), (77, 80, 619, 617), (75, 78, 76, 73), (612, 614, 75, 72), (74, 77, 617, 615), (72, 75, 73, 70), (610, 612, 72, 69), (71, 74, 615, 613), (69, 72, 70, 67), (158, 64, 608, 671), (68, 71, 613, 611), (66, 69, 67, 65), (62, 157, 65, 0), (284, 160, 161, 287), (287, 161, 162, 286), (286, 162, 163, 285), (384, 545, 546, 388), (280, 284, 287, 283), (283, 287, 286, 282), (282, 286, 285, 281), (475, 604, 606, 478), (276, 280, 283, 279), (279, 283, 282, 278), (278, 282, 281, 277), (472, 602, 604, 475), (272, 276, 279, 275), (275, 279, 278, 274), (274, 278, 277, 273), (469, 600, 602, 472), (268, 272, 275, 271), (271, 275, 274, 270), (270, 274, 273, 269), (466, 598, 600, 469), (264, 268, 271, 267), (267, 271, 270, 266), (266, 270, 269, 265), (463, 596, 598, 466), (260, 264, 267, 263), (263, 267, 266, 262), (262, 266, 265, 261), (460, 594, 596, 463), (256, 260, 263, 259), (259, 263, 262, 258), (258, 262, 261, 257), (457, 592, 594, 460), (252, 256, 259, 255), (255, 259, 258, 254), (254, 258, 257, 253), (454, 590, 592, 457), (248, 252, 255, 251), (251, 255, 254, 250), (250, 254, 253, 249), (451, 588, 590, 454), (244, 248, 251, 247), (247, 251, 250, 246), (246, 250, 249, 245), (448, 586, 588, 451), (240, 244, 247, 243), (243, 247, 246, 242), (242, 246, 245, 241), (445, 584, 586, 448), (236, 240, 243, 239), (239, 243, 242, 238), (238, 242, 241, 237), (442, 582, 584, 445), (232, 236, 239, 235), (235, 239, 238, 234), (234, 238, 237, 233), (439, 580, 582, 442), (228, 232, 235, 231), (231, 235, 234, 230), (230, 234, 233, 229), (436, 578, 580, 439), (224, 228, 231, 227), (227, 231, 230, 226), (226, 230, 229, 225), (433, 576, 578, 436), (220, 224, 227, 223), (223, 227, 226, 222), (222, 226, 225, 221), (430, 574, 576, 433), (216, 220, 223, 219), (219, 223, 222, 218), (218, 222, 221, 217), (427, 572, 574, 430), (212, 216, 219, 215), (215, 219, 218, 214), (214, 218, 217, 213), (424, 570, 572, 427), (208, 212, 215, 211), (211, 215, 214, 210), (210, 214, 213, 209), (421, 568, 570, 424), (204, 208, 211, 207), (207, 211, 210, 206), (206, 210, 209, 205), (418, 566, 568, 421), (200, 204, 207, 203), (203, 207, 206, 202), (202, 206, 205, 201), (415, 564, 566, 418), (196, 200, 203, 199), (199, 203, 202, 198), (198, 202, 201, 197), (412, 562, 564, 415), (192, 196, 199, 195), (195, 199, 198, 194), (194, 198, 197, 193), (409, 560, 562, 412), (188, 192, 195, 191), (191, 195, 194, 190), (190, 194, 193, 189), (406, 558, 560, 409), (184, 188, 191, 187), (187, 191, 190, 186), (186, 190, 189, 185), (403, 556, 558, 406), (180, 184, 187, 183), (183, 187, 186, 182), (182, 186, 185, 181), (400, 554, 556, 403), (176, 180, 183, 179), (179, 183, 182, 178), (178, 182, 181, 177), (397, 552, 554, 400), (172, 176, 179, 175), (175, 179, 178, 174), (174, 178, 177, 173), (394, 550, 552, 397), (168, 172, 175, 171), (171, 175, 174, 170), (170, 174, 173, 169), (391, 548, 550, 394), (164, 168, 171, 167), (167, 171, 170, 166), (166, 170, 169, 165), (388, 546, 548, 391), (160, 164, 167, 161), (161, 167, 166, 162), (162, 166, 165, 163), (285, 163, 544, 607), (64, 385, 387, 68), (160, 481, 482, 164), (280, 540, 542, 284), (276, 538, 540, 280), (272, 536, 538, 276), (268, 534, 536, 272), (264, 532, 534, 268), (260, 530, 532, 264), (256, 528, 530, 260), (252, 526, 528, 256), (248, 524, 526, 252), (244, 522, 524, 248), (240, 520, 522, 244), (236, 518, 520, 240), (232, 516, 518, 236), (228, 514, 516, 232), (224, 512, 514, 228), (220, 510, 512, 224), (216, 508, 510, 220), (212, 506, 508, 216), (208, 504, 506, 212), (204, 502, 504, 208), (200, 500, 502, 204), (196, 498, 500, 200), (192, 496, 498, 196), (188, 494, 496, 192), (184, 492, 494, 188), (180, 490, 492, 184), (176, 488, 490, 180), (172, 486, 488, 176), (168, 484, 486, 172), (164, 482, 484, 168), (319, 288, 480, 543), (319, 382, 321, 288), (383, 320, 321, 382), (381, 383, 382, 380), (379, 381, 380, 378), (377, 379, 378, 376), (375, 377, 376, 374), (373, 375, 374, 372), (371, 373, 372, 370), (369, 371, 370, 368), (367, 369, 368, 366), (365, 367, 366, 364), (363, 365, 364, 362), (361, 363, 362, 360), (359, 361, 360, 358), (357, 359, 358, 356), (355, 357, 356, 354), (353, 355, 354, 352), (351, 353, 352, 350), (349, 351, 350, 348), (347, 349, 348, 346), (345, 347, 346, 344), (343, 345, 344, 342), (341, 343, 342, 340), (339, 341, 340, 338), (337, 339, 338, 336), (335, 337, 336, 334), (333, 335, 334, 332), (331, 333, 332, 330), (329, 331, 330, 328), (327, 329, 328, 326), (325, 327, 326, 324), (323, 325, 324, 322), (320, 323, 322, 321), (320, 1, 3, 323), (478, 384, 386, 479), (479, 386, 385, 477), (475, 478, 479, 476), (476, 479, 477, 474), (472, 475, 476, 473), (473, 476, 474, 471), (469, 472, 473, 470), (470, 473, 471, 468), (466, 469, 470, 467), (467, 470, 468, 465), (463, 466, 467, 464), (464, 467, 465, 462), (460, 463, 464, 461), (461, 464, 462, 459), (457, 460, 461, 458), (458, 461, 459, 456), (454, 457, 458, 455), (455, 458, 456, 453), (451, 454, 455, 452), (452, 455, 453, 450), (448, 451, 452, 449), (449, 452, 450, 447), (445, 448, 449, 446), (446, 449, 447, 444), (442, 445, 446, 443), (443, 446, 444, 441), (439, 442, 443, 440), (440, 443, 441, 438), (436, 439, 440, 437), (437, 440, 438, 435), (433, 436, 437, 434), (434, 437, 435, 432), (430, 433, 434, 431), (431, 434, 432, 429), (427, 430, 431, 428), (428, 431, 429, 426), (424, 427, 428, 425), (425, 428, 426, 423), (421, 424, 425, 422), (422, 425, 423, 420), (418, 421, 422, 419), (419, 422, 420, 417), (415, 418, 419, 416), (416, 419, 417, 414), (412, 415, 416, 413), (413, 416, 414, 411), (409, 412, 413, 410), (410, 413, 411, 408), (406, 409, 410, 407), (407, 410, 408, 405), (403, 406, 407, 404), (404, 407, 405, 402), (400, 403, 404, 401), (401, 404, 402, 399), (397, 400, 401, 398), (398, 401, 399, 396), (394, 397, 398, 395), (395, 398, 396, 393), (391, 394, 395, 392), (392, 395, 393, 390), (388, 391, 392, 389), (389, 392, 390, 387), (384, 388, 389, 386), (386, 389, 387, 385), (165, 169, 549, 547), (481, 542, 543, 480), (542, 540, 541, 543), (540, 538, 539, 541), (538, 536, 537, 539), (536, 534, 535, 537), (534, 532, 533, 535), (532, 530, 531, 533), (530, 528, 529, 531), (528, 526, 527, 529), (526, 524, 525, 527), (524, 522, 523, 525), (522, 520, 521, 523), (520, 518, 519, 521), (518, 516, 517, 519), (516, 514, 515, 517), (514, 512, 513, 515), (512, 510, 511, 513), (510, 508, 509, 511), (508, 506, 507, 509), (506, 504, 505, 507), (504, 502, 503, 505), (502, 500, 501, 503), (500, 498, 499, 501), (498, 496, 497, 499), (496, 494, 495, 497), (494, 492, 493, 495), (492, 490, 491, 493), (490, 488, 489, 491), (488, 486, 487, 489), (486, 484, 485, 487), (484, 482, 483, 485), (482, 481, 480, 483), (288, 289, 483, 480), (545, 606, 607, 544), (606, 604, 605, 607), (604, 602, 603, 605), (602, 600, 601, 603), (600, 598, 599, 601), (598, 596, 597, 599), (596, 594, 595, 597), (594, 592, 593, 595), (592, 590, 591, 593), (590, 588, 589, 591), (588, 586, 587, 589), (586, 584, 585, 587), (584, 582, 583, 585), (582, 580, 581, 583), (580, 578, 579, 581), (578, 576, 577, 579), (576, 574, 575, 577), (574, 572, 573, 575), (572, 570, 571, 573), (570, 568, 569, 571), (568, 566, 567, 569), (566, 564, 565, 567), (564, 562, 563, 565), (562, 560, 561, 563), (560, 558, 559, 561), (558, 556, 557, 559), (556, 554, 555, 557), (554, 552, 553, 555), (552, 550, 551, 553), (550, 548, 549, 551), (548, 546, 547, 549), (546, 545, 544, 547), (163, 165, 547, 544), (609, 670, 671, 608), (670, 668, 669, 671), (668, 666, 667, 669), (666, 664, 665, 667), (664, 662, 663, 665), (662, 660, 661, 663), (660, 658, 659, 661), (658, 656, 657, 659), (656, 654, 655, 657), (654, 652, 653, 655), (652, 650, 651, 653), (650, 648, 649, 651), (648, 646, 647, 649), (646, 644, 645, 647), (644, 642, 643, 645), (642, 640, 641, 643), (640, 638, 639, 641), (638, 636, 637, 639), (636, 634, 635, 637), (634, 632, 633, 635), (632, 630, 631, 633), (630, 628, 629, 631), (628, 626, 627, 629), (626, 624, 625, 627), (624, 622, 623, 625), (622, 620, 621, 623), (620, 618, 619, 621), (618, 616, 617, 619), (616, 614, 615, 617), (614, 612, 613, 615), (612, 610, 611, 613), (610, 609, 608, 611), (64, 68, 611, 608)])
me_cylinder_001.polygons.foreach_set('use_smooth', [True] * 642)
me_cylinder_001.use_remesh_preserve_volume = False
me_cylinder_001.use_remesh_preserve_attributes = False
me_cylinder_001.use_mirror_vertex_groups = False
me_cylinder_001.update()

# ---- objects
ob_chess_piece_base = bpy.data.objects.new('Chess Piece Base', me_cylinder_001)
ob_lamp = bpy.data.objects.new('Lamp', light_lamp)
ob_camera = bpy.data.objects.new('Camera', cam_camera)

# ---- transforms, parenting, visibility, modifiers, constraints
ob_chess_piece_base.location = (0.0, 0.0, 1.0)
ob_chess_piece_base.lineart.crease_threshold = 0.0
ob_lamp.location = (4.076, 1.005, 5.904)
ob_lamp.rotation_euler = (0.6503, 0.05522, 1.866)
ob_lamp.lock_rotations_4d = False
ob_lamp.empty_display_type = 'ARROWS'
ob_lamp.color = (0.0, 0.0, 0.0, 0.0)
ob_lamp.lineart.crease_threshold = 0.0
ob_camera.location = (7.481, -6.508, 5.344)
ob_camera.rotation_euler = (1.109, 0.0, 0.8149)
ob_camera.lock_rotations_4d = False
ob_camera.empty_display_type = 'ARROWS'
ob_camera.color = (0.0, 0.0, 0.0, 0.0)
ob_camera.display_type = 'WIRE'
ob_camera.lineart.crease_threshold = 0.0

# ---- collection membership
col_collection_1.objects.link(ob_chess_piece_base)
col_collection_1.objects.link(ob_lamp)
col_collection_1.objects.link(ob_camera)

# ---- scene / render settings (as saved in the file)
scene.camera = ob_camera
scene.frame_start = 1; scene.frame_end = 250; scene.frame_set(1)
scene.render.engine = 'BLENDER_EEVEE_NEXT'
scene.render.resolution_percentage = 50
scene.render.dither_intensity = 0.0
scene.cycles.use_denoising = False
scene.cycles.samples = 128
scene.cycles.sampling_pattern = 'TABULATED_SOBOL'
scene.cycles.light_sampling_threshold = 0.0
scene.cycles.use_adaptive_sampling = False
scene.cycles.use_light_tree = False
scene.cycles.blur_glossy = 0.0
scene.cycles.sample_clamp_indirect = 0.0
scene.view_settings.view_transform = 'Standard'
bpy.context.view_layer.update()

